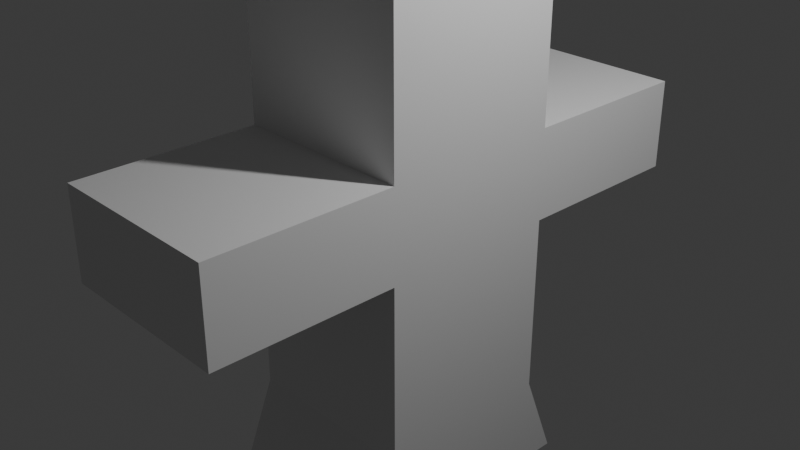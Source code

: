 # Source: boneco.blend  (saved by Blender 4.4.32; exported with 4.5.12 LTS)
import bpy
from mathutils import Matrix  # noqa: F401  (used for matrix-valued properties, if any)

bpy.ops.wm.read_factory_settings(use_empty=True)
scene = bpy.context.scene
scene.name = 'Scene'

# ---- collections
col_collection = bpy.data.collections.new('Collection'); scene.collection.children.link(col_collection)

# ---- materials (node trees are filled in below, after node groups)
mat_material = bpy.data.materials.new('Material')
mat_material.alpha_threshold = 0.0
mat_material.roughness = 0.5
mat_material.line_color = (0.0, 0.0, 0.0, 1.0)

# ---- material node trees
mat_material.use_nodes = True; mat_material.node_tree.nodes.clear()
_N = mat_material.node_tree.nodes; _L = mat_material.node_tree.links
n0 = _N.new('ShaderNodeOutputMaterial'); n0.name = 'Material Output'; n0.location = (300, 300)
n1 = _N.new('ShaderNodeBsdfPrincipled'); n1.name = 'Principled BSDF'; n1.location = (10, 300)
n1.inputs[3].default_value = 1.45
_L.new(n1.outputs[0], n0.inputs[0])
n0.is_active_output = True

# ---- world
world_world = bpy.data.worlds.new('World'); scene.world = world_world
world_world.use_nodes = True; world_world.node_tree.nodes.clear()
_N = world_world.node_tree.nodes; _L = world_world.node_tree.links
n0 = _N.new('ShaderNodeOutputWorld'); n0.name = 'World Output'; n0.location = (300, 300)
n1 = _N.new('ShaderNodeBackground'); n1.name = 'Background'; n1.location = (10, 300)
n1.inputs[0].default_value = (0.05088, 0.05088, 0.05088, 1.0)
_L.new(n1.outputs[0], n0.inputs[0])
n0.is_active_output = True
world_world.color = (0.05088, 0.05088, 0.05088)
world_world.sun_shadow_jitter_overblur = 0.0

# ---- cameras
cam_camera = bpy.data.cameras.new('Camera')
cam_camera.clip_end = 100.0
cam_camera.ortho_scale = 7.314

# ---- lights
light_light = bpy.data.lights.new('Light', 'POINT')
light_light.energy = 1000.0
light_light.shadow_soft_size = 0.1

# ---- meshes
me_cube = bpy.data.meshes.new('Cube')
me_cube.from_pydata([(1.0, 1.0, 1.0), (1.0, 1.0, 0.001774), (1.0, -1.0, 1.0), (1.0, -1.0, 0.001774), (-1.0, 1.0, 1.0), (-1.0, 1.0, 0.001774), (-1.0, -1.0, 1.0), (-1.0, -1.0, 0.001774), (1.0, 1.0, 2.985), (1.0, -1.0, 2.985), (-1.0, 1.0, 2.985), (-1.0, -1.0, 2.985), (1.0, 3.004, 1.0), (1.0, 3.004, 0.001774), (-1.0, 3.004, 1.0), (-1.0, 3.004, 0.001774), (1.0, -3.004, 1.0), (1.0, -3.004, 0.001774), (-1.0, -3.004, 1.0), (-1.0, -3.004, 0.001774), (1.0, 1.0, -1.983), (1.0, -1.0, -1.983), (-1.0, 1.0, -1.983), (-1.0, -1.0, -1.983), (1.0, 1.401, -2.996), (1.0, -1.4, -2.996), (-1.0, 1.399, -2.995), (-1.0, -1.4, -2.996), (1.0, -0.3954, -2.996), (-1.0, -0.3989, -2.996), (-1.0, 0.3985, -2.998), (1.0, 0.3985, -3.0), (1.0, 0.0004539, -2.675), (-1.0, -0.0004612, -2.672)], [], [(0, 4, 10, 8), (6, 7, 19, 18), (7, 6, 4, 5), (7, 5, 22, 23), (1, 0, 2, 3), (5, 4, 14, 15), (8, 10, 11, 9), (6, 2, 9, 11), (4, 6, 11, 10), (2, 0, 8, 9), (15, 14, 12, 13), (1, 5, 15, 13), (4, 0, 12, 14), (0, 1, 13, 12), (17, 16, 18, 19), (7, 3, 17, 19), (2, 6, 18, 16), (3, 2, 16, 17), (1, 3, 21, 20), (5, 1, 20, 22), (3, 7, 23, 21), (23, 22, 26, 30, 33, 29, 27), (26, 24, 31, 30), (20, 21, 25, 28, 32, 31, 24), (22, 20, 24, 26), (21, 23, 27, 25), (29, 28, 25, 27), (28, 32, 33, 29), (30, 33, 32, 31)])
_uv = me_cube.uv_layers.new(name='UVMap')
_uv.uv.foreach_set('vector', [0.625, 0.5, 0.625, 0.25, 0.625, 0.25, 0.625, 0.5, 0.625, 0.0, 0.375, 0.0, 0.375, 0.0, 0.625, 0.0, 0.375, 0.0, 0.625, 0.0, 0.625, 0.25, 0.375, 0.25, 0.375, 0.0, 0.375, 0.25, 0.375, 0.25, 0.375, 0.0, 0.375, 0.5, 0.625, 0.5, 0.625, 0.75, 0.375, 0.75, 0.375, 0.25, 0.625, 0.25, 0.625, 0.25, 0.375, 0.25, 0.625, 0.5, 0.875, 0.5, 0.875, 0.75, 0.625, 0.75, 0.625, 1.0, 0.625, 0.75, 0.625, 0.75, 0.625, 1.0, 0.625, 0.25, 0.625, 0.0, 0.625, 0.0, 0.625, 0.25, 0.625, 0.75, 0.625, 0.5, 0.625, 0.5, 0.625, 0.75, 0.375, 0.25, 0.625, 0.25, 0.625, 0.5, 0.375, 0.5, 0.375, 0.5, 0.125, 0.5, 0.125, 0.5, 0.375, 0.5, 0.625, 0.25, 0.625, 0.5, 0.625, 0.5, 0.625, 0.25, 0.625, 0.5, 0.375, 0.5, 0.375, 0.5, 0.625, 0.5, 0.375, 0.75, 0.625, 0.75, 0.625, 1.0, 0.375, 1.0, 0.125, 0.75, 0.375, 0.75, 0.375, 0.75, 0.125, 0.75, 0.625, 0.75, 0.625, 1.0, 0.625, 1.0, 0.625, 0.75, 0.375, 0.75, 0.625, 0.75, 0.625, 0.75, 0.375, 0.75, 0.375, 0.5, 0.375, 0.75, 0.375, 0.75, 0.375, 0.5, 0.125, 0.5, 0.375, 0.5, 0.375, 0.5, 0.125, 0.5, 0.375, 0.75, 0.125, 0.75, 0.125, 0.75, 0.375, 0.75, 0.375, 0.0, 0.375, 0.25, 0.375, 0.25, 0.375, 0.1637, 0.375, 0.125, 0.375, 0.09657, 0.375, 0.0, 0.125, 0.5, 0.375, 0.5, 0.375, 0.5863, 0.125, 0.5863, 0.375, 0.5, 0.375, 0.75, 0.375, 0.75, 0.375, 0.6527, 0.375, 0.6179, 0.375, 0.5863, 0.375, 0.5, 0.125, 0.5, 0.375, 0.5, 0.375, 0.5, 0.125, 0.5, 0.375, 0.75, 0.125, 0.75, 0.125, 0.75, 0.375, 0.75, 0.125, 0.6534, 0.375, 0.6527, 0.375, 0.75, 0.125, 0.75, 0.0, 0.0, 0.0, 0.0, 0.0, 0.0, 0.0, 0.0, 0.0, 0.0, 0.0, 0.0, 0.0, 0.0, 0.0, 0.0])
me_cube.materials.append(mat_material)
me_cube.use_mirror_vertex_groups = False
me_cube.update()

# ---- objects
ob_cube = bpy.data.objects.new('Cube', me_cube)
ob_light = bpy.data.objects.new('Light', light_light)
ob_camera = bpy.data.objects.new('Camera', cam_camera)

# ---- transforms, parenting, visibility, modifiers, constraints
ob_cube.location = (0.0, 0.0, 0.0)
ob_cube.lock_rotations_4d = False
ob_cube.empty_display_type = 'ARROWS'
ob_cube.lineart.crease_threshold = 0.0
ob_light.location = (4.076, 1.005, 5.904)
ob_light.rotation_euler = (0.6503, 0.05522, 1.866)
ob_light.lock_rotations_4d = False
ob_light.empty_display_type = 'ARROWS'
ob_light.color = (0.0, 0.0, 0.0, 0.0)
ob_light.lineart.crease_threshold = 0.0
ob_camera.location = (7.359, -6.926, 4.958)
ob_camera.rotation_euler = (1.109, 0.0, 0.8149)
ob_camera.lock_rotations_4d = False
ob_camera.empty_display_type = 'ARROWS'
ob_camera.color = (0.0, 0.0, 0.0, 0.0)
ob_camera.display_type = 'WIRE'
ob_camera.lineart.crease_threshold = 0.0

# ---- collection membership
col_collection.objects.link(ob_cube)
col_collection.objects.link(ob_light)
col_collection.objects.link(ob_camera)

# ---- scene / render settings (as saved in the file)
scene.camera = ob_camera
scene.frame_start = 1; scene.frame_end = 250; scene.frame_set(200)
scene.render.engine = 'BLENDER_EEVEE_NEXT'
bpy.context.view_layer.update()
